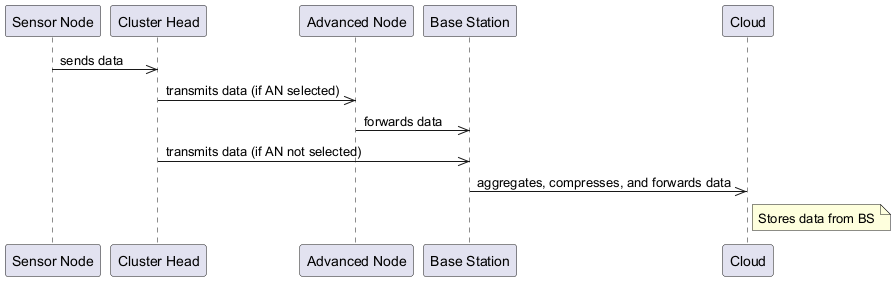

The diagram above was rendered by PlantUML. Its source (embedded in the PNG):
@startuml
participant SensorNode as "Sensor Node"
participant ClusterHead as "Cluster Head"
participant AdvancedNode as "Advanced Node"
participant BaseStation as "Base Station"
participant Cloud as "Cloud"
SensorNode ->> ClusterHead : sends data
ClusterHead ->> AdvancedNode : transmits data (if AN selected)
AdvancedNode ->> BaseStation : forwards data
ClusterHead ->> BaseStation : transmits data (if AN not selected)
BaseStation ->> Cloud : aggregates, compresses, and forwards data
note right of Cloud: Stores data from BS
@enduml